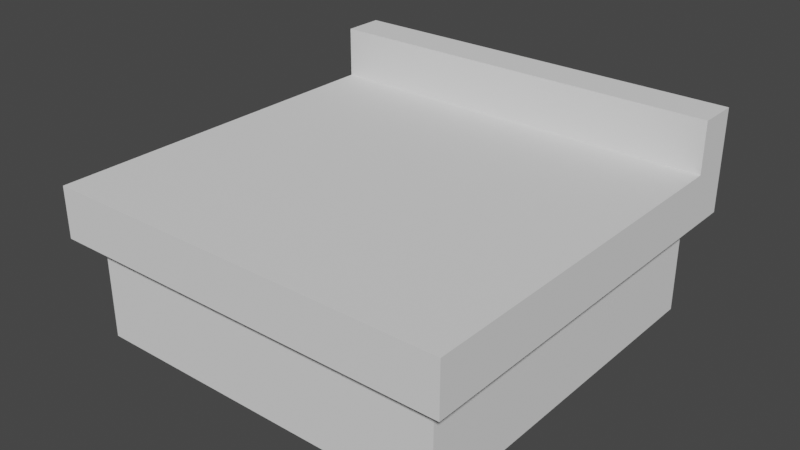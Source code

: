 # Source: werkbank.blend  (saved by Blender 2.83.19; exported with 4.5.12 LTS)
import bpy
from mathutils import Matrix  # noqa: F401  (used for matrix-valued properties, if any)

bpy.ops.wm.read_factory_settings(use_empty=True)
scene = bpy.context.scene
scene.name = 'Scene'

# ---- collections
col_collection = bpy.data.collections.new('Collection'); scene.collection.children.link(col_collection)

# ---- world
world_world = bpy.data.worlds.new('World'); scene.world = world_world
world_world.use_nodes = True; world_world.node_tree.nodes.clear()
_N = world_world.node_tree.nodes; _L = world_world.node_tree.links
n0 = _N.new('ShaderNodeOutputWorld'); n0.name = 'World Output'; n0.location = (300, 300)
n1 = _N.new('ShaderNodeBackground'); n1.name = 'Background'; n1.location = (10, 300)
n1.inputs[0].default_value = (0.05088, 0.05088, 0.05088, 1.0)
_L.new(n1.outputs[0], n0.inputs[0])
n0.is_active_output = True
world_world.color = (0.05088, 0.05088, 0.05088)
world_world.use_sun_shadow = False
world_world.sun_shadow_jitter_overblur = 0.0

# ---- meshes
me_cube_001 = bpy.data.meshes.new('Cube.001')
me_cube_001.from_pydata([(-0.9, -0.9, -0.25), (-1.0, -1.0, 0.0), (-0.9, 0.9, -0.25), (-1.0, 1.0, 0.0), (0.9, -0.9, -0.25), (1.0, -1.0, 0.0), (0.9, 0.9, -0.25), (1.0, 1.0, 0.0), (-1.0, 1.0, -0.25), (-1.0, -1.0, -0.25), (1.0, 1.0, -0.25), (1.0, -1.0, -0.25), (-0.9, 0.9, -0.75), (-0.9, -0.9, -0.75), (0.9, 0.9, -0.75), (0.9, -0.9, -0.75), (-1.0, 0.8, -0.25), (-1.0, 0.8, 0.0), (1.0, 0.8, -0.25), (1.0, 0.8, 0.0), (-0.9, 0.72, -0.25), (0.9, 0.72, -0.25), (-0.9, 0.72, -0.75), (0.9, 0.72, -0.75), (-1.0, 0.8, 0.25), (-1.0, 1.0, 0.25), (1.0, 1.0, 0.25), (1.0, 0.8, 0.25)], [], [(16, 17, 3, 8), (8, 3, 7, 10), (18, 19, 5, 11), (11, 5, 1, 9), (4, 0, 13, 15), (19, 17, 1, 5), (20, 0, 9, 16), (6, 2, 8, 10), (21, 6, 10, 18), (0, 4, 11, 9), (22, 23, 15, 13), (2, 6, 14, 12), (21, 4, 15, 23), (20, 2, 12, 22), (0, 20, 22, 13), (6, 21, 23, 14), (12, 14, 23, 22), (4, 21, 18, 11), (2, 20, 16, 8), (7, 3, 25, 26), (10, 7, 19, 18), (9, 1, 17, 16), (26, 25, 24, 27), (17, 19, 27, 24), (3, 17, 24, 25), (19, 7, 26, 27)])
_uv = me_cube_001.uv_layers.new(name='UVMap')
_uv.uv.foreach_set('vector', [0.375, 0.225, 0.625, 0.225, 0.625, 0.25, 0.375, 0.25, 0.375, 0.25, 0.625, 0.25, 0.625, 0.5, 0.375, 0.5, 0.375, 0.525, 0.625, 0.525, 0.625, 0.75, 0.375, 0.75, 0.375, 0.75, 0.625, 0.75, 0.625, 1.0, 0.375, 1.0, 0.3625, 0.7375, 0.1375, 0.7375, 0.1375, 0.7375, 0.3625, 0.7375, 0.625, 0.525, 0.875, 0.525, 0.875, 0.75, 0.625, 0.75, 0.1375, 0.535, 0.1375, 0.7375, 0.125, 0.75, 0.125, 0.525, 0.3625, 0.5125, 0.1375, 0.5125, 0.125, 0.5, 0.375, 0.5, 0.3625, 0.535, 0.3625, 0.5125, 0.375, 0.5, 0.375, 0.525, 0.1375, 0.7375, 0.3625, 0.7375, 0.375, 0.75, 0.125, 0.75, 0.1375, 0.535, 0.3625, 0.535, 0.3625, 0.7375, 0.1375, 0.7375, 0.1375, 0.5125, 0.3625, 0.5125, 0.3625, 0.5125, 0.1375, 0.5125, 0.3625, 0.535, 0.3625, 0.7375, 0.3625, 0.7375, 0.3625, 0.535, 0.1375, 0.535, 0.1375, 0.5125, 0.1375, 0.5125, 0.1375, 0.535, 0.1375, 0.7375, 0.1375, 0.535, 0.1375, 0.535, 0.1375, 0.7375, 0.3625, 0.5125, 0.3625, 0.535, 0.3625, 0.535, 0.3625, 0.5125, 0.1375, 0.5125, 0.3625, 0.5125, 0.3625, 0.535, 0.1375, 0.535, 0.3625, 0.7375, 0.3625, 0.535, 0.375, 0.525, 0.375, 0.75, 0.1375, 0.5125, 0.1375, 0.535, 0.125, 0.525, 0.125, 0.5, 0.625, 0.5, 0.625, 0.25, 0.625, 0.25, 0.625, 0.5, 0.375, 0.5, 0.625, 0.5, 0.625, 0.525, 0.375, 0.525, 0.375, 0.0, 0.625, 0.0, 0.625, 0.225, 0.375, 0.225, 0.625, 0.5, 0.875, 0.5, 0.875, 0.525, 0.625, 0.525, 0.875, 0.525, 0.625, 0.525, 0.625, 0.525, 0.875, 0.525, 0.625, 0.25, 0.625, 0.225, 0.625, 0.225, 0.625, 0.25, 0.625, 0.525, 0.625, 0.5, 0.625, 0.5, 0.625, 0.525])
me_cube_001.use_remesh_fix_poles = True
me_cube_001.use_remesh_preserve_attributes = False
me_cube_001.use_mirror_vertex_groups = False
me_cube_001.update()

# ---- objects
ob_cube = bpy.data.objects.new('Cube', me_cube_001)

# ---- transforms, parenting, visibility, modifiers, constraints
ob_cube.location = (0.0, 0.0, 0.0)
ob_cube.lineart.crease_threshold = 0.0

# ---- collection membership
col_collection.objects.link(ob_cube)

# ---- scene / render settings (as saved in the file)
scene.frame_start = 1; scene.frame_end = 250; scene.frame_set(1)
scene.render.engine = 'BLENDER_EEVEE_NEXT'
scene.cycles.use_denoising = False
scene.cycles.samples = 128
scene.cycles.sampling_pattern = 'TABULATED_SOBOL'
scene.cycles.use_adaptive_sampling = False
scene.cycles.use_light_tree = False
scene.view_settings.view_transform = 'Filmic'
bpy.context.view_layer.update()

# ---- added for rendering (the .blend has no active camera and no usable light): camera, sun
cam_auto = bpy.data.cameras.new('AutoCamera')
cam_auto.lens = 50.0
cam_auto.sensor_width = 36.0
cam_auto.clip_end = 1000.0
ob_auto_camera = bpy.data.objects.new('AutoCamera', cam_auto)
scene.collection.objects.link(ob_auto_camera)
ob_auto_camera.location = (2.77567, -3.33081, 1.97054)
ob_auto_camera.rotation_euler = (1.09748, -7.21219e-08, 0.694738)
scene.camera = ob_auto_camera
light_auto_sun = bpy.data.lights.new('AutoSun', 'SUN')
light_auto_sun.energy = 3.0
light_auto_sun.angle = 0.0523599
ob_auto_sun = bpy.data.objects.new('AutoSun', light_auto_sun)
scene.collection.objects.link(ob_auto_sun)
ob_auto_sun.rotation_euler = (0.872665, 0.174533, 0.523599)
bpy.context.view_layer.update()
